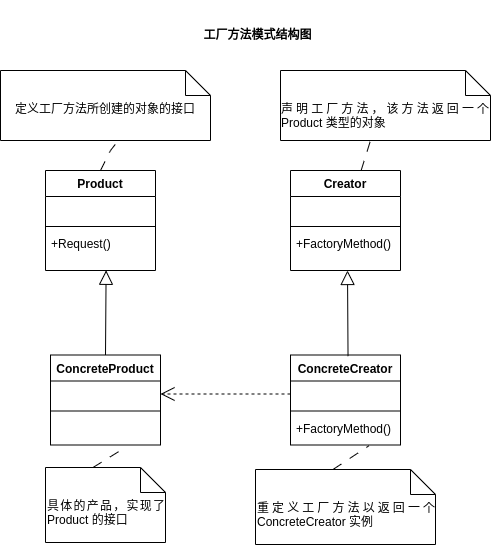

The diagram above was exported from draw.io. Its source (the exported page's mxGraphModel, read from the mxfile embedded in the PNG):
<mxGraphModel dx="820" dy="1616" grid="1" gridSize="10" guides="1" tooltips="1" connect="1" arrows="1" fold="1" page="1" pageScale="1" pageWidth="827" pageHeight="1169" math="0" shadow="0">
  <root>
    <mxCell id="0" />
    <mxCell id="1" parent="0" />
    <mxCell id="9yruImzh3RgR119mUn0O-1" value="Creator" style="swimlane;fontStyle=1;align=center;verticalAlign=top;childLayout=stackLayout;horizontal=1;startSize=26;horizontalStack=0;resizeParent=1;resizeParentMax=0;resizeLast=0;collapsible=1;marginBottom=0;whiteSpace=wrap;html=1;" parent="1" vertex="1">
      <mxGeometry x="370" y="-760" width="110" height="100" as="geometry" />
    </mxCell>
    <mxCell id="9yruImzh3RgR119mUn0O-2" value="&amp;nbsp; &amp;nbsp;&amp;nbsp;" style="text;strokeColor=none;fillColor=none;align=left;verticalAlign=top;spacingLeft=4;spacingRight=4;overflow=hidden;rotatable=0;points=[[0,0.5],[1,0.5]];portConstraint=eastwest;whiteSpace=wrap;html=1;" parent="9yruImzh3RgR119mUn0O-1" vertex="1">
      <mxGeometry y="26" width="110" height="26" as="geometry" />
    </mxCell>
    <mxCell id="9yruImzh3RgR119mUn0O-3" value="" style="line;strokeWidth=1;fillColor=none;align=left;verticalAlign=middle;spacingTop=-1;spacingLeft=3;spacingRight=3;rotatable=0;labelPosition=right;points=[];portConstraint=eastwest;strokeColor=inherit;" parent="9yruImzh3RgR119mUn0O-1" vertex="1">
      <mxGeometry y="52" width="110" height="8" as="geometry" />
    </mxCell>
    <mxCell id="9yruImzh3RgR119mUn0O-4" value="+FactoryMethod()" style="text;strokeColor=none;fillColor=none;align=left;verticalAlign=top;spacingLeft=4;spacingRight=4;overflow=hidden;rotatable=0;points=[[0,0.5],[1,0.5]];portConstraint=eastwest;whiteSpace=wrap;html=1;" parent="9yruImzh3RgR119mUn0O-1" vertex="1">
      <mxGeometry y="60" width="110" height="40" as="geometry" />
    </mxCell>
    <mxCell id="9yruImzh3RgR119mUn0O-11" value="ConcreteProduct" style="swimlane;fontStyle=1;align=center;verticalAlign=top;childLayout=stackLayout;horizontal=1;startSize=26;horizontalStack=0;resizeParent=1;resizeParentMax=0;resizeLast=0;collapsible=1;marginBottom=0;whiteSpace=wrap;html=1;" parent="1" vertex="1">
      <mxGeometry x="130" y="-575.5" width="110" height="90" as="geometry" />
    </mxCell>
    <mxCell id="9yruImzh3RgR119mUn0O-12" value="&amp;nbsp; &amp;nbsp;&amp;nbsp;" style="text;strokeColor=none;fillColor=none;align=left;verticalAlign=top;spacingLeft=4;spacingRight=4;overflow=hidden;rotatable=0;points=[[0,0.5],[1,0.5]];portConstraint=eastwest;whiteSpace=wrap;html=1;" parent="9yruImzh3RgR119mUn0O-11" vertex="1">
      <mxGeometry y="26" width="110" height="26" as="geometry" />
    </mxCell>
    <mxCell id="9yruImzh3RgR119mUn0O-13" value="" style="line;strokeWidth=1;fillColor=none;align=left;verticalAlign=middle;spacingTop=-1;spacingLeft=3;spacingRight=3;rotatable=0;labelPosition=right;points=[];portConstraint=eastwest;strokeColor=inherit;" parent="9yruImzh3RgR119mUn0O-11" vertex="1">
      <mxGeometry y="52" width="110" height="8" as="geometry" />
    </mxCell>
    <mxCell id="9yruImzh3RgR119mUn0O-14" value="&amp;nbsp;" style="text;strokeColor=none;fillColor=none;align=left;verticalAlign=top;spacingLeft=4;spacingRight=4;overflow=hidden;rotatable=0;points=[[0,0.5],[1,0.5]];portConstraint=eastwest;whiteSpace=wrap;html=1;" parent="9yruImzh3RgR119mUn0O-11" vertex="1">
      <mxGeometry y="60" width="110" height="30" as="geometry" />
    </mxCell>
    <mxCell id="9yruImzh3RgR119mUn0O-17" value="ConcreteCreator" style="swimlane;fontStyle=1;align=center;verticalAlign=top;childLayout=stackLayout;horizontal=1;startSize=26;horizontalStack=0;resizeParent=1;resizeParentMax=0;resizeLast=0;collapsible=1;marginBottom=0;whiteSpace=wrap;html=1;" parent="1" vertex="1">
      <mxGeometry x="370" y="-575.5" width="110" height="90" as="geometry" />
    </mxCell>
    <mxCell id="9yruImzh3RgR119mUn0O-19" value="&amp;nbsp; &amp;nbsp;&amp;nbsp;" style="text;strokeColor=none;fillColor=none;align=left;verticalAlign=top;spacingLeft=4;spacingRight=4;overflow=hidden;rotatable=0;points=[[0,0.5],[1,0.5]];portConstraint=eastwest;whiteSpace=wrap;html=1;" parent="9yruImzh3RgR119mUn0O-17" vertex="1">
      <mxGeometry y="26" width="110" height="26" as="geometry" />
    </mxCell>
    <mxCell id="9yruImzh3RgR119mUn0O-20" value="" style="line;strokeWidth=1;fillColor=none;align=left;verticalAlign=middle;spacingTop=-1;spacingLeft=3;spacingRight=3;rotatable=0;labelPosition=right;points=[];portConstraint=eastwest;strokeColor=inherit;" parent="9yruImzh3RgR119mUn0O-17" vertex="1">
      <mxGeometry y="52" width="110" height="8" as="geometry" />
    </mxCell>
    <mxCell id="9yruImzh3RgR119mUn0O-21" value="+FactoryMethod()" style="text;strokeColor=none;fillColor=none;align=left;verticalAlign=top;spacingLeft=4;spacingRight=4;overflow=hidden;rotatable=0;points=[[0,0.5],[1,0.5]];portConstraint=eastwest;whiteSpace=wrap;html=1;" parent="9yruImzh3RgR119mUn0O-17" vertex="1">
      <mxGeometry y="60" width="110" height="30" as="geometry" />
    </mxCell>
    <mxCell id="9yruImzh3RgR119mUn0O-25" value="" style="endArrow=none;startArrow=none;endFill=0;startFill=0;endSize=8;html=1;verticalAlign=bottom;dashed=1;labelBackgroundColor=none;dashPattern=10 10;rounded=0;entryX=0.433;entryY=1.038;entryDx=0;entryDy=0;entryPerimeter=0;" parent="1" source="9yruImzh3RgR119mUn0O-1" target="p3NKn2K_ljJwii5tbICR-8" edge="1">
      <mxGeometry x="1" y="57" width="160" relative="1" as="geometry">
        <mxPoint x="460" y="-614" as="sourcePoint" />
        <mxPoint x="550" y="-700" as="targetPoint" />
        <mxPoint x="40" y="17" as="offset" />
        <Array as="points">
          <mxPoint x="450" y="-790" />
        </Array>
      </mxGeometry>
    </mxCell>
    <mxCell id="9yruImzh3RgR119mUn0O-26" value="&lt;div style=&quot;text-align: justify;&quot;&gt;&lt;span style=&quot;background-color: initial;&quot;&gt;具体的产品，实现了Product 的接口&lt;/span&gt;&lt;/div&gt;" style="shape=note2;boundedLbl=1;whiteSpace=wrap;html=1;size=25;verticalAlign=top;align=left;" parent="1" vertex="1">
      <mxGeometry x="125" y="-463" width="120" height="75" as="geometry" />
    </mxCell>
    <mxCell id="9yruImzh3RgR119mUn0O-27" value="&lt;div style=&quot;text-align: justify;&quot;&gt;重定义工厂方法以返回一个ConcreteCreator 实例&lt;/div&gt;" style="shape=note2;boundedLbl=1;whiteSpace=wrap;html=1;size=25;verticalAlign=top;align=left;" parent="1" vertex="1">
      <mxGeometry x="335" y="-461" width="180" height="75" as="geometry" />
    </mxCell>
    <mxCell id="p3NKn2K_ljJwii5tbICR-1" value="Product" style="swimlane;fontStyle=1;align=center;verticalAlign=top;childLayout=stackLayout;horizontal=1;startSize=26;horizontalStack=0;resizeParent=1;resizeParentMax=0;resizeLast=0;collapsible=1;marginBottom=0;whiteSpace=wrap;html=1;" parent="1" vertex="1">
      <mxGeometry x="125" y="-760" width="110" height="100" as="geometry" />
    </mxCell>
    <mxCell id="p3NKn2K_ljJwii5tbICR-2" value="&amp;nbsp; &amp;nbsp;&amp;nbsp;" style="text;strokeColor=none;fillColor=none;align=left;verticalAlign=top;spacingLeft=4;spacingRight=4;overflow=hidden;rotatable=0;points=[[0,0.5],[1,0.5]];portConstraint=eastwest;whiteSpace=wrap;html=1;" parent="p3NKn2K_ljJwii5tbICR-1" vertex="1">
      <mxGeometry y="26" width="110" height="26" as="geometry" />
    </mxCell>
    <mxCell id="p3NKn2K_ljJwii5tbICR-3" value="" style="line;strokeWidth=1;fillColor=none;align=left;verticalAlign=middle;spacingTop=-1;spacingLeft=3;spacingRight=3;rotatable=0;labelPosition=right;points=[];portConstraint=eastwest;strokeColor=inherit;" parent="p3NKn2K_ljJwii5tbICR-1" vertex="1">
      <mxGeometry y="52" width="110" height="8" as="geometry" />
    </mxCell>
    <mxCell id="p3NKn2K_ljJwii5tbICR-4" value="+Request()" style="text;strokeColor=none;fillColor=none;align=left;verticalAlign=top;spacingLeft=4;spacingRight=4;overflow=hidden;rotatable=0;points=[[0,0.5],[1,0.5]];portConstraint=eastwest;whiteSpace=wrap;html=1;" parent="p3NKn2K_ljJwii5tbICR-1" vertex="1">
      <mxGeometry y="60" width="110" height="40" as="geometry" />
    </mxCell>
    <mxCell id="9yruImzh3RgR119mUn0O-18" style="edgeStyle=orthogonalEdgeStyle;rounded=0;orthogonalLoop=1;jettySize=auto;html=1;endArrow=open;endFill=0;dashed=1;entryX=1;entryY=0.5;entryDx=0;entryDy=0;endSize=12;" parent="1" source="9yruImzh3RgR119mUn0O-19" target="9yruImzh3RgR119mUn0O-12" edge="1">
      <mxGeometry relative="1" as="geometry">
        <mxPoint x="250" y="-536.5" as="targetPoint" />
      </mxGeometry>
    </mxCell>
    <mxCell id="p3NKn2K_ljJwii5tbICR-7" value="&lt;div style=&quot;text-align: justify;&quot;&gt;定义工厂方法所创建的对象的接口&lt;/div&gt;" style="shape=note2;boundedLbl=1;whiteSpace=wrap;html=1;size=25;verticalAlign=top;align=center;" parent="1" vertex="1">
      <mxGeometry x="80" y="-860" width="210" height="70" as="geometry" />
    </mxCell>
    <mxCell id="p3NKn2K_ljJwii5tbICR-8" value="&lt;div style=&quot;text-align: justify;&quot;&gt;声明工厂方法，该方法返回一个Product 类型的对象&lt;/div&gt;" style="shape=note2;boundedLbl=1;whiteSpace=wrap;html=1;size=25;verticalAlign=top;align=center;" parent="1" vertex="1">
      <mxGeometry x="360" y="-860" width="210" height="70" as="geometry" />
    </mxCell>
    <mxCell id="p3NKn2K_ljJwii5tbICR-9" value="" style="endArrow=none;startArrow=none;endFill=0;startFill=0;endSize=8;html=1;verticalAlign=bottom;dashed=1;labelBackgroundColor=none;dashPattern=10 10;rounded=0;entryX=0.548;entryY=1.05;entryDx=0;entryDy=0;entryPerimeter=0;exitX=0.5;exitY=0;exitDx=0;exitDy=0;" parent="1" source="p3NKn2K_ljJwii5tbICR-1" target="p3NKn2K_ljJwii5tbICR-7" edge="1">
      <mxGeometry x="1" y="57" width="160" relative="1" as="geometry">
        <mxPoint x="180.22000000000003" y="-770" as="sourcePoint" />
        <mxPoint x="190.22000000000003" y="-797" as="targetPoint" />
        <mxPoint x="40" y="17" as="offset" />
        <Array as="points">
          <mxPoint x="190" y="-780" />
        </Array>
      </mxGeometry>
    </mxCell>
    <mxCell id="p3NKn2K_ljJwii5tbICR-10" value="" style="endArrow=none;startArrow=none;endFill=0;startFill=0;endSize=8;html=1;verticalAlign=bottom;dashed=1;labelBackgroundColor=none;dashPattern=10 10;rounded=0;exitX=0;exitY=0;exitDx=77.5;exitDy=0;exitPerimeter=0;entryX=0.712;entryY=1.028;entryDx=0;entryDy=0;entryPerimeter=0;" parent="1" source="9yruImzh3RgR119mUn0O-27" target="9yruImzh3RgR119mUn0O-21" edge="1">
      <mxGeometry x="1" y="57" width="160" relative="1" as="geometry">
        <mxPoint x="400" y="-459" as="sourcePoint" />
        <mxPoint x="439.95" y="-481" as="targetPoint" />
        <mxPoint x="40" y="17" as="offset" />
      </mxGeometry>
    </mxCell>
    <mxCell id="sKFihctNFzYtud2iJkBD-1" value="工厂方法模式结构图" style="text;align=center;fontStyle=1;verticalAlign=middle;spacingLeft=3;spacingRight=3;strokeColor=none;rotatable=0;points=[[0,0.5],[1,0.5]];portConstraint=eastwest;html=1;" parent="1" vertex="1">
      <mxGeometry x="254" y="-930" width="166" height="70" as="geometry" />
    </mxCell>
    <mxCell id="Sbo24D5w7r-DkwsTw7SS-1" value="" style="endArrow=block;endFill=0;endSize=12;html=1;rounded=0;entryX=0.551;entryY=0.995;entryDx=0;entryDy=0;entryPerimeter=0;exitX=0.5;exitY=0;exitDx=0;exitDy=0;" parent="1" source="9yruImzh3RgR119mUn0O-11" target="p3NKn2K_ljJwii5tbICR-4" edge="1">
      <mxGeometry width="160" relative="1" as="geometry">
        <mxPoint x="200" y="-580" as="sourcePoint" />
        <mxPoint x="182.99" y="-661" as="targetPoint" />
      </mxGeometry>
    </mxCell>
    <mxCell id="Sbo24D5w7r-DkwsTw7SS-2" value="" style="endArrow=block;endFill=0;endSize=12;html=1;rounded=0;exitX=0.523;exitY=0.013;exitDx=0;exitDy=0;exitPerimeter=0;" parent="1" source="9yruImzh3RgR119mUn0O-17" edge="1">
      <mxGeometry width="160" relative="1" as="geometry">
        <mxPoint x="427" y="-580" as="sourcePoint" />
        <mxPoint x="427" y="-660" as="targetPoint" />
      </mxGeometry>
    </mxCell>
    <mxCell id="9yruImzh3RgR119mUn0O-15" value="" style="endArrow=none;startArrow=none;endFill=0;startFill=0;endSize=8;html=1;verticalAlign=bottom;dashed=1;labelBackgroundColor=none;dashPattern=10 10;rounded=0;exitX=0;exitY=0;exitDx=47.5;exitDy=0;exitPerimeter=0;entryX=0.695;entryY=1.05;entryDx=0;entryDy=0;entryPerimeter=0;" parent="1" source="9yruImzh3RgR119mUn0O-26" target="9yruImzh3RgR119mUn0O-14" edge="1">
      <mxGeometry x="1" y="57" width="160" relative="1" as="geometry">
        <mxPoint x="160.05" y="-449" as="sourcePoint" />
        <mxPoint x="200" y="-471" as="targetPoint" />
        <mxPoint x="40" y="17" as="offset" />
      </mxGeometry>
    </mxCell>
  </root>
</mxGraphModel>